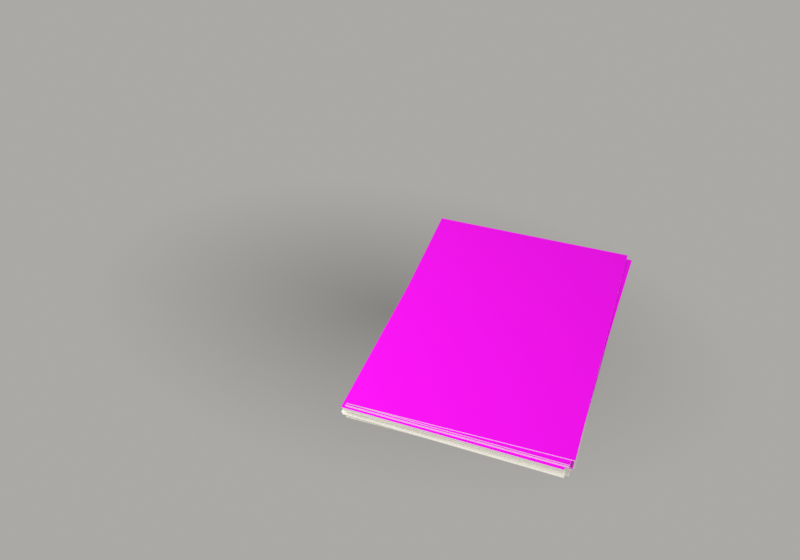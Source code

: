 # Source: class-set.blend  (saved by Blender 5.2.44; exported with 4.5.12 LTS)
import bpy
from mathutils import Matrix  # noqa: F401  (used for matrix-valued properties, if any)

bpy.ops.wm.read_factory_settings(use_empty=True)
scene = bpy.context.scene
scene.name = 'Scene'

# ---- collections
col_collection = bpy.data.collections.new('Collection'); scene.collection.children.link(col_collection)

# ---- images (referenced by path relative to the original .blend; pixels are not part of the script)
import os
ASSET_DIR = os.environ.get("B2B_ASSET_DIR", "")  # directory of the original .blend (textures are referenced by path, not embedded)
HERE = os.path.dirname(os.path.abspath(__file__))  # packed textures are extracted next to this script under _unpacked/

def load_image(name, relpath, width, height, colorspace="sRGB"):
    """Load a texture the original file referenced (path relative to the .blend, or extracted next to this script)."""
    p = next((c for c in (os.path.join(HERE, relpath), os.path.join(ASSET_DIR, relpath)) if relpath and os.path.exists(c)), "")
    if p:
        img = bpy.data.images.load(p, check_existing=True)
        img.name = name
    else:  # same state as the original file: an image datablock whose file is absent (Cycles renders it pink)
        img = bpy.data.images.new(name, width, height)
        img.source = "FILE"
        img.filepath = "//" + (relpath or name)
    img.colorspace_settings.name = colorspace
    return img
img_sheet_1_png = load_image('sheet-1.png', 'textures/sheet-1.png', 1024, 1024, 'sRGB')
img_sheet_2_png = load_image('sheet-2.png', 'textures/sheet-2.png', 1024, 1024, 'sRGB')
img_sheet_3_png = load_image('sheet-3.png', 'textures/sheet-3.png', 1024, 1024, 'sRGB')

# ---- materials (node trees are filled in below, after node groups)
mat_paper = bpy.data.materials.new('Paper')
mat_quiz1 = bpy.data.materials.new('Quiz1')
mat_quiz2 = bpy.data.materials.new('Quiz2')
mat_quiz3 = bpy.data.materials.new('Quiz3')
mat_softshadow = bpy.data.materials.new('SoftShadow')
mat_softshadow.surface_render_method = 'BLENDED'
mat_softshadow.blend_method = 'BLEND'

# ---- material node trees
mat_paper.use_nodes = True; mat_paper.node_tree.nodes.clear()
_N = mat_paper.node_tree.nodes; _L = mat_paper.node_tree.links
n0 = _N.new('ShaderNodeBsdfPrincipled'); n0.name = 'Principled BSDF'; n0.location = (-200, 100)
n0.inputs[0].default_value = (1.0, 0.9823, 0.9216, 1.0)
n0.inputs[2].default_value = 0.92
n0.inputs[10].default_value = 0.005
n0.inputs[13].default_value = 0.25
n1 = _N.new('ShaderNodeOutputMaterial'); n1.name = 'Material Output'; n1.location = (200, 100)
_L.new(n0.outputs[0], n1.inputs[0])
n1.is_active_output = True
mat_quiz1.use_nodes = True; mat_quiz1.node_tree.nodes.clear()
_N = mat_quiz1.node_tree.nodes; _L = mat_quiz1.node_tree.links
n0 = _N.new('ShaderNodeOutputMaterial'); n0.name = 'Material Output'; n0.location = (0, 0)
n1 = _N.new('ShaderNodeTexImage'); n1.name = 'Image Texture'; n1.location = (0, 0)
n1.image = img_sheet_1_png
n1.interpolation = 'Cubic'
n2 = _N.new('ShaderNodeBsdfPrincipled'); n2.name = 'Principled BSDF'; n2.location = (0, 0)
n2.inputs[2].default_value = 0.9
n2.inputs[10].default_value = 0.005
n2.inputs[13].default_value = 0.2
_L.new(n1.outputs[0], n2.inputs[0])
_L.new(n2.outputs[0], n0.inputs[0])
n0.is_active_output = True
mat_quiz2.use_nodes = True; mat_quiz2.node_tree.nodes.clear()
_N = mat_quiz2.node_tree.nodes; _L = mat_quiz2.node_tree.links
n0 = _N.new('ShaderNodeOutputMaterial'); n0.name = 'Material Output'; n0.location = (0, 0)
n1 = _N.new('ShaderNodeTexImage'); n1.name = 'Image Texture'; n1.location = (0, 0)
n1.image = img_sheet_2_png
n1.interpolation = 'Cubic'
n2 = _N.new('ShaderNodeBsdfPrincipled'); n2.name = 'Principled BSDF'; n2.location = (0, 0)
n2.inputs[2].default_value = 0.9
n2.inputs[10].default_value = 0.005
n2.inputs[13].default_value = 0.2
_L.new(n1.outputs[0], n2.inputs[0])
_L.new(n2.outputs[0], n0.inputs[0])
n0.is_active_output = True
mat_quiz3.use_nodes = True; mat_quiz3.node_tree.nodes.clear()
_N = mat_quiz3.node_tree.nodes; _L = mat_quiz3.node_tree.links
n0 = _N.new('ShaderNodeOutputMaterial'); n0.name = 'Material Output'; n0.location = (0, 0)
n1 = _N.new('ShaderNodeTexImage'); n1.name = 'Image Texture'; n1.location = (0, 0)
n1.image = img_sheet_3_png
n1.interpolation = 'Cubic'
n2 = _N.new('ShaderNodeBsdfPrincipled'); n2.name = 'Principled BSDF'; n2.location = (0, 0)
n2.inputs[2].default_value = 0.9
n2.inputs[10].default_value = 0.005
n2.inputs[13].default_value = 0.2
_L.new(n1.outputs[0], n2.inputs[0])
_L.new(n2.outputs[0], n0.inputs[0])
n0.is_active_output = True
mat_softshadow.use_nodes = True; mat_softshadow.node_tree.nodes.clear()
_N = mat_softshadow.node_tree.nodes; _L = mat_softshadow.node_tree.links
n0 = _N.new('ShaderNodeOutputMaterial'); n0.name = 'Material Output'; n0.location = (0, 0)
n1 = _N.new('ShaderNodeNewGeometry'); n1.name = 'Geometry'; n1.location = (0, 0)
n2 = _N.new('ShaderNodeMapping'); n2.name = 'Mapping'; n2.location = (0, 0)
n2.inputs[3].default_value = (0.5714, 0.9091, 1.0)
n3 = _N.new('ShaderNodeTexCoord'); n3.name = 'Texture Coordinate'; n3.location = (0, 0)
n4 = _N.new('ShaderNodeTexGradient'); n4.name = 'Gradient Texture'; n4.location = (0, 0)
n4.gradient_type = 'SPHERICAL'
n5 = _N.new('ShaderNodeMath'); n5.name = 'Math'; n5.location = (0, 0)
n5.operation = 'POWER'
n5.inputs[1].default_value = 1.3
n6 = _N.new('ShaderNodeMath'); n6.name = 'Math.001'; n6.location = (0, 0)
n6.operation = 'MULTIPLY'
n6.inputs[1].default_value = 0.46
n7 = _N.new('ShaderNodeMixShader'); n7.name = 'Mix Shader'; n7.location = (0, 0)
n8 = _N.new('ShaderNodeBsdfTransparent'); n8.name = 'Transparent BSDF'; n8.location = (0, 0)
n9 = _N.new('ShaderNodeEmission'); n9.name = 'Emission'; n9.location = (0, 0)
n9.inputs[0].default_value = (0.02, 0.017, 0.012, 1.0)
_L.new(n3.outputs[3], n2.inputs[0])
_L.new(n2.outputs[0], n4.inputs[0])
_L.new(n4.outputs[1], n5.inputs[0])
_L.new(n5.outputs[0], n6.inputs[0])
_L.new(n6.outputs[0], n7.inputs[0])
_L.new(n8.outputs[0], n7.inputs[1])
_L.new(n9.outputs[0], n7.inputs[2])
_L.new(n7.outputs[0], n0.inputs[0])
n0.is_active_output = True

# ---- world
world_world = bpy.data.worlds.new('World'); scene.world = world_world
world_world.use_nodes = True; world_world.node_tree.nodes.clear()
_N = world_world.node_tree.nodes; _L = world_world.node_tree.links
n0 = _N.new('ShaderNodeOutputWorld'); n0.name = 'World Output'; n0.location = (200, 100)
n1 = _N.new('ShaderNodeBackground'); n1.name = 'Background'; n1.location = (-200, 100)
n1.inputs[0].default_value = (0.97, 0.95, 0.9, 1.0)
n1.inputs[1].default_value = 0.42
_L.new(n1.outputs[0], n0.inputs[0])
n0.is_active_output = True
world_world.color = (0.05088, 0.05088, 0.05088)
world_world.sun_shadow_jitter_overblur = 0.0

# ---- cameras
cam_cam = bpy.data.cameras.new('Cam')
cam_cam.lens = 45.0
cam_cam.dof.aperture_fstop = 8.0

# ---- lights
light_key = bpy.data.lights.new('Key', 'AREA')
light_key.color = (1.0, 0.985, 0.96)
light_key.energy = 126.0
light_key.size = 4.0
light_fill = bpy.data.lights.new('Fill', 'AREA')
light_fill.energy = 42.0
light_fill.size = 6.0

# ---- meshes
me_sheet_00 = bpy.data.meshes.new('Sheet_00')
me_sheet_00.from_pydata([(0.0, -0.707, 0.0), (1.0, -0.707, 0.0), (1.0, 0.707, 0.0), (0.0, 0.707, 0.0), (0.0, -0.707, 0.0038), (1.0, -0.707, 0.0038), (1.0, 0.707, 0.0038), (0.0, 0.707, 0.0038)], [], [(0, 1, 2, 3), (7, 6, 5, 4), (0, 4, 5, 1), (1, 5, 6, 2), (2, 6, 7, 3), (3, 7, 4, 0)])
me_sheet_00.materials.append(mat_paper)
me_sheet_00.update()
me_sheet_01 = bpy.data.meshes.new('Sheet_01')
me_sheet_01.from_pydata([(0.0, -0.707, 0.0), (1.0, -0.707, 0.0), (1.0, 0.707, 0.0), (0.0, 0.707, 0.0), (0.0, -0.707, 0.0038), (1.0, -0.707, 0.0038), (1.0, 0.707, 0.0038), (0.0, 0.707, 0.0038)], [], [(0, 1, 2, 3), (7, 6, 5, 4), (0, 4, 5, 1), (1, 5, 6, 2), (2, 6, 7, 3), (3, 7, 4, 0)])
me_sheet_01.materials.append(mat_paper)
me_sheet_01.update()
me_sheet_02 = bpy.data.meshes.new('Sheet_02')
me_sheet_02.from_pydata([(0.0, -0.707, 0.0), (1.0, -0.707, 0.0), (1.0, 0.707, 0.0), (0.0, 0.707, 0.0), (0.0, -0.707, 0.0038), (1.0, -0.707, 0.0038), (1.0, 0.707, 0.0038), (0.0, 0.707, 0.0038)], [], [(0, 1, 2, 3), (7, 6, 5, 4), (0, 4, 5, 1), (1, 5, 6, 2), (2, 6, 7, 3), (3, 7, 4, 0)])
me_sheet_02.materials.append(mat_paper)
me_sheet_02.update()
me_sheet_03 = bpy.data.meshes.new('Sheet_03')
me_sheet_03.from_pydata([(0.0, -0.707, 0.0), (1.0, -0.707, 0.0), (1.0, 0.707, 0.0), (0.0, 0.707, 0.0), (0.0, -0.707, 0.0038), (1.0, -0.707, 0.0038), (1.0, 0.707, 0.0038), (0.0, 0.707, 0.0038)], [], [(0, 1, 2, 3), (7, 6, 5, 4), (0, 4, 5, 1), (1, 5, 6, 2), (2, 6, 7, 3), (3, 7, 4, 0)])
me_sheet_03.materials.append(mat_paper)
me_sheet_03.update()
me_sheet_04 = bpy.data.meshes.new('Sheet_04')
me_sheet_04.from_pydata([(0.0, -0.707, 0.0), (1.0, -0.707, 0.0), (1.0, 0.707, 0.0), (0.0, 0.707, 0.0), (0.0, -0.707, 0.0038), (1.0, -0.707, 0.0038), (1.0, 0.707, 0.0038), (0.0, 0.707, 0.0038)], [], [(0, 1, 2, 3), (7, 6, 5, 4), (0, 4, 5, 1), (1, 5, 6, 2), (2, 6, 7, 3), (3, 7, 4, 0)])
me_sheet_04.materials.append(mat_paper)
me_sheet_04.update()
me_sheet_05 = bpy.data.meshes.new('Sheet_05')
me_sheet_05.from_pydata([(0.0, -0.707, 0.0), (1.0, -0.707, 0.0), (1.0, 0.707, 0.0), (0.0, 0.707, 0.0), (0.0, -0.707, 0.0038), (1.0, -0.707, 0.0038), (1.0, 0.707, 0.0038), (0.0, 0.707, 0.0038)], [], [(0, 1, 2, 3), (7, 6, 5, 4), (0, 4, 5, 1), (1, 5, 6, 2), (2, 6, 7, 3), (3, 7, 4, 0)])
me_sheet_05.materials.append(mat_paper)
me_sheet_05.update()
me_sheet_06 = bpy.data.meshes.new('Sheet_06')
me_sheet_06.from_pydata([(0.0, -0.707, 0.0), (1.0, -0.707, 0.0), (1.0, 0.707, 0.0), (0.0, 0.707, 0.0), (0.0, -0.707, 0.0038), (1.0, -0.707, 0.0038), (1.0, 0.707, 0.0038), (0.0, 0.707, 0.0038)], [], [(0, 1, 2, 3), (7, 6, 5, 4), (0, 4, 5, 1), (1, 5, 6, 2), (2, 6, 7, 3), (3, 7, 4, 0)])
me_sheet_06.materials.append(mat_paper)
me_sheet_06.update()
me_sheet_07 = bpy.data.meshes.new('Sheet_07')
me_sheet_07.from_pydata([(0.0, -0.707, 0.0), (1.0, -0.707, 0.0), (1.0, 0.707, 0.0), (0.0, 0.707, 0.0), (0.0, -0.707, 0.0038), (1.0, -0.707, 0.0038), (1.0, 0.707, 0.0038), (0.0, 0.707, 0.0038)], [], [(0, 1, 2, 3), (7, 6, 5, 4), (0, 4, 5, 1), (1, 5, 6, 2), (2, 6, 7, 3), (3, 7, 4, 0)])
me_sheet_07.materials.append(mat_paper)
me_sheet_07.update()
me_sheet_08 = bpy.data.meshes.new('Sheet_08')
me_sheet_08.from_pydata([(0.0, -0.707, 0.0), (1.0, -0.707, 0.0), (1.0, 0.707, 0.0), (0.0, 0.707, 0.0), (0.0, -0.707, 0.0038), (1.0, -0.707, 0.0038), (1.0, 0.707, 0.0038), (0.0, 0.707, 0.0038)], [], [(0, 1, 2, 3), (7, 6, 5, 4), (0, 4, 5, 1), (1, 5, 6, 2), (2, 6, 7, 3), (3, 7, 4, 0)])
me_sheet_08.materials.append(mat_paper)
me_sheet_08.update()
me_sheet_09 = bpy.data.meshes.new('Sheet_09')
me_sheet_09.from_pydata([(0.0, -0.707, 0.0), (1.0, -0.707, 0.0), (1.0, 0.707, 0.0), (0.0, 0.707, 0.0), (0.0, -0.707, 0.0038), (1.0, -0.707, 0.0038), (1.0, 0.707, 0.0038), (0.0, 0.707, 0.0038)], [], [(0, 1, 2, 3), (7, 6, 5, 4), (0, 4, 5, 1), (1, 5, 6, 2), (2, 6, 7, 3), (3, 7, 4, 0)])
me_sheet_09.materials.append(mat_paper)
me_sheet_09.update()
me_sheet_10 = bpy.data.meshes.new('Sheet_10')
me_sheet_10.from_pydata([(0.0, -0.707, 0.0), (1.0, -0.707, 0.0), (1.0, 0.707, 0.0), (0.0, 0.707, 0.0), (0.0, -0.707, 0.0038), (1.0, -0.707, 0.0038), (1.0, 0.707, 0.0038), (0.0, 0.707, 0.0038)], [], [(0, 1, 2, 3), (7, 6, 5, 4), (0, 4, 5, 1), (1, 5, 6, 2), (2, 6, 7, 3), (3, 7, 4, 0)])
me_sheet_10.materials.append(mat_paper)
me_sheet_10.update()
me_sheet_11 = bpy.data.meshes.new('Sheet_11')
me_sheet_11.from_pydata([(0.0, -0.707, 0.0), (1.0, -0.707, 0.0), (1.0, 0.707, 0.0), (0.0, 0.707, 0.0), (0.0, -0.707, 0.0038), (1.0, -0.707, 0.0038), (1.0, 0.707, 0.0038), (0.0, 0.707, 0.0038)], [], [(0, 1, 2, 3), (7, 6, 5, 4), (0, 4, 5, 1), (1, 5, 6, 2), (2, 6, 7, 3), (3, 7, 4, 0)])
me_sheet_11.materials.append(mat_paper)
me_sheet_11.update()
me_sheet_12 = bpy.data.meshes.new('Sheet_12')
me_sheet_12.from_pydata([(0.0, -0.707, 0.0), (1.0, -0.707, 0.0), (1.0, 0.707, 0.0), (0.0, 0.707, 0.0), (0.0, -0.707, 0.0038), (1.0, -0.707, 0.0038), (1.0, 0.707, 0.0038), (0.0, 0.707, 0.0038)], [], [(0, 1, 2, 3), (7, 6, 5, 4), (0, 4, 5, 1), (1, 5, 6, 2), (2, 6, 7, 3), (3, 7, 4, 0)])
me_sheet_12.materials.append(mat_paper)
me_sheet_12.update()
me_sheet_13 = bpy.data.meshes.new('Sheet_13')
me_sheet_13.from_pydata([(0.0, -0.707, 0.0), (1.0, -0.707, 0.0), (1.0, 0.707, 0.0), (0.0, 0.707, 0.0), (0.0, -0.707, 0.0038), (1.0, -0.707, 0.0038), (1.0, 0.707, 0.0038), (0.0, 0.707, 0.0038)], [], [(0, 1, 2, 3), (7, 6, 5, 4), (0, 4, 5, 1), (1, 5, 6, 2), (2, 6, 7, 3), (3, 7, 4, 0)])
me_sheet_13.materials.append(mat_paper)
me_sheet_13.update()
me_sheet_14 = bpy.data.meshes.new('Sheet_14')
me_sheet_14.from_pydata([(0.0, -0.707, 0.0), (1.0, -0.707, 0.0), (1.0, 0.707, 0.0), (0.0, 0.707, 0.0), (0.0, -0.707, 0.0038), (1.0, -0.707, 0.0038), (1.0, 0.707, 0.0038), (0.0, 0.707, 0.0038)], [], [(0, 1, 2, 3), (7, 6, 5, 4), (0, 4, 5, 1), (1, 5, 6, 2), (2, 6, 7, 3), (3, 7, 4, 0)])
me_sheet_14.materials.append(mat_paper)
me_sheet_14.update()
me_sheet_15 = bpy.data.meshes.new('Sheet_15')
me_sheet_15.from_pydata([(0.0, -0.707, 0.0), (1.0, -0.707, 0.0), (1.0, 0.707, 0.0), (0.0, 0.707, 0.0), (0.0, -0.707, 0.0038), (1.0, -0.707, 0.0038), (1.0, 0.707, 0.0038), (0.0, 0.707, 0.0038)], [], [(0, 1, 2, 3), (7, 6, 5, 4), (0, 4, 5, 1), (1, 5, 6, 2), (2, 6, 7, 3), (3, 7, 4, 0)])
me_sheet_15.materials.append(mat_paper)
me_sheet_15.update()
me_print_15 = bpy.data.meshes.new('Print_15')
me_print_15.from_pydata([(0.0, -0.707, 0.0), (1.0, -0.707, 0.0), (1.0, 0.707, 0.0), (0.0, 0.707, 0.0)], [], [(0, 1, 2, 3)])
_uv = me_print_15.uv_layers.new(name='UVMap')
_uv.uv.foreach_set('vector', [0.0, 0.0, 1.0, 0.0, 1.0, 1.0, 0.0, 1.0])
me_print_15.materials.append(mat_quiz1)
me_print_15.update()
me_print_14 = bpy.data.meshes.new('Print_14')
me_print_14.from_pydata([(0.0, -0.707, 0.0), (1.0, -0.707, 0.0), (1.0, 0.707, 0.0), (0.0, 0.707, 0.0)], [], [(0, 1, 2, 3)])
_uv = me_print_14.uv_layers.new(name='UVMap')
_uv.uv.foreach_set('vector', [0.0, 0.0, 1.0, 0.0, 1.0, 1.0, 0.0, 1.0])
me_print_14.materials.append(mat_quiz2)
me_print_14.update()
me_print_13 = bpy.data.meshes.new('Print_13')
me_print_13.from_pydata([(0.0, -0.707, 0.0), (1.0, -0.707, 0.0), (1.0, 0.707, 0.0), (0.0, 0.707, 0.0)], [], [(0, 1, 2, 3)])
_uv = me_print_13.uv_layers.new(name='UVMap')
_uv.uv.foreach_set('vector', [0.0, 0.0, 1.0, 0.0, 1.0, 1.0, 0.0, 1.0])
me_print_13.materials.append(mat_quiz3)
me_print_13.update()
me_print_12 = bpy.data.meshes.new('Print_12')
me_print_12.from_pydata([(0.0, -0.707, 0.0), (1.0, -0.707, 0.0), (1.0, 0.707, 0.0), (0.0, 0.707, 0.0)], [], [(0, 1, 2, 3)])
_uv = me_print_12.uv_layers.new(name='UVMap')
_uv.uv.foreach_set('vector', [0.0, 0.0, 1.0, 0.0, 1.0, 1.0, 0.0, 1.0])
me_print_12.materials.append(mat_quiz2)
me_print_12.update()
me_print_11 = bpy.data.meshes.new('Print_11')
me_print_11.from_pydata([(0.0, -0.707, 0.0), (1.0, -0.707, 0.0), (1.0, 0.707, 0.0), (0.0, 0.707, 0.0)], [], [(0, 1, 2, 3)])
_uv = me_print_11.uv_layers.new(name='UVMap')
_uv.uv.foreach_set('vector', [0.0, 0.0, 1.0, 0.0, 1.0, 1.0, 0.0, 1.0])
me_print_11.materials.append(mat_quiz1)
me_print_11.update()
me_print_10 = bpy.data.meshes.new('Print_10')
me_print_10.from_pydata([(0.0, -0.707, 0.0), (1.0, -0.707, 0.0), (1.0, 0.707, 0.0), (0.0, 0.707, 0.0)], [], [(0, 1, 2, 3)])
_uv = me_print_10.uv_layers.new(name='UVMap')
_uv.uv.foreach_set('vector', [0.0, 0.0, 1.0, 0.0, 1.0, 1.0, 0.0, 1.0])
me_print_10.materials.append(mat_quiz3)
me_print_10.update()
me_print_09 = bpy.data.meshes.new('Print_09')
me_print_09.from_pydata([(0.0, -0.707, 0.0), (1.0, -0.707, 0.0), (1.0, 0.707, 0.0), (0.0, 0.707, 0.0)], [], [(0, 1, 2, 3)])
_uv = me_print_09.uv_layers.new(name='UVMap')
_uv.uv.foreach_set('vector', [0.0, 0.0, 1.0, 0.0, 1.0, 1.0, 0.0, 1.0])
me_print_09.materials.append(mat_quiz2)
me_print_09.update()
me_shadowplane = bpy.data.meshes.new('ShadowPlane')
me_shadowplane.from_pydata([(-1.75, -1.1, 0.0), (1.75, -1.1, 0.0), (1.75, 1.1, 0.0), (-1.75, 1.1, 0.0)], [], [(0, 1, 2, 3)])
me_shadowplane.materials.append(mat_softshadow)
me_shadowplane.update()

# ---- objects
ob_sheet_00 = bpy.data.objects.new('Sheet_00', me_sheet_00)
ob_sheet_01 = bpy.data.objects.new('Sheet_01', me_sheet_01)
ob_sheet_02 = bpy.data.objects.new('Sheet_02', me_sheet_02)
ob_sheet_03 = bpy.data.objects.new('Sheet_03', me_sheet_03)
ob_sheet_04 = bpy.data.objects.new('Sheet_04', me_sheet_04)
ob_sheet_05 = bpy.data.objects.new('Sheet_05', me_sheet_05)
ob_sheet_06 = bpy.data.objects.new('Sheet_06', me_sheet_06)
ob_sheet_07 = bpy.data.objects.new('Sheet_07', me_sheet_07)
ob_sheet_08 = bpy.data.objects.new('Sheet_08', me_sheet_08)
ob_sheet_09 = bpy.data.objects.new('Sheet_09', me_sheet_09)
ob_sheet_10 = bpy.data.objects.new('Sheet_10', me_sheet_10)
ob_sheet_11 = bpy.data.objects.new('Sheet_11', me_sheet_11)
ob_sheet_12 = bpy.data.objects.new('Sheet_12', me_sheet_12)
ob_sheet_13 = bpy.data.objects.new('Sheet_13', me_sheet_13)
ob_sheet_14 = bpy.data.objects.new('Sheet_14', me_sheet_14)
ob_sheet_15 = bpy.data.objects.new('Sheet_15', me_sheet_15)
ob_target = bpy.data.objects.new('Target', None)
ob_cam = bpy.data.objects.new('Cam', cam_cam)
ob_key = bpy.data.objects.new('Key', light_key)
ob_fill = bpy.data.objects.new('Fill', light_fill)
ob_print_15 = bpy.data.objects.new('Print_15', me_print_15)
ob_print_14 = bpy.data.objects.new('Print_14', me_print_14)
ob_print_13 = bpy.data.objects.new('Print_13', me_print_13)
ob_print_12 = bpy.data.objects.new('Print_12', me_print_12)
ob_print_11 = bpy.data.objects.new('Print_11', me_print_11)
ob_print_10 = bpy.data.objects.new('Print_10', me_print_10)
ob_print_09 = bpy.data.objects.new('Print_09', me_print_09)
ob_shadowplane = bpy.data.objects.new('ShadowPlane', me_shadowplane)

# ---- transforms, parenting, visibility, modifiers, constraints
ob_sheet_00.location = (-0.004228, -0.009776, 0.0)
ob_sheet_00.rotation_euler = (0.0, 0.0, 0.007376)
ob_sheet_01.location = (-0.01026, 0.001005, 0.0052)
ob_sheet_01.rotation_euler = (0.0, 0.0, -0.006564)
ob_sheet_02.location = (-0.01061, 0.0002082, 0.0104)
ob_sheet_02.rotation_euler = (0.0, 0.0, -0.0226)
ob_sheet_03.location = (-0.001593, -0.01204, 0.0156)
ob_sheet_03.rotation_euler = (0.0, 0.0, -0.02)
ob_sheet_04.location = (-0.001812, 0.009152, 0.0208)
ob_sheet_04.rotation_euler = (0.0, 0.0, -0.01838)
ob_sheet_05.location = (-0.006642, 0.003568, 0.026)
ob_sheet_05.rotation_euler = (0.0, 0.0, 0.02188)
ob_sheet_06.location = (0.00185, -0.002893, 0.0312)
ob_sheet_06.rotation_euler = (0.0, 0.0, 0.02327)
ob_sheet_07.location = (-0.01088, 0.01004, 0.0364)
ob_sheet_07.rotation_euler = (0.0, 0.0, -0.01028)
ob_sheet_08.location = (-0.008538, -0.0107, 0.0416)
ob_sheet_08.rotation_euler = (0.0, 0.0, -0.009359)
ob_sheet_09.location = (0.007587, -0.00894, 0.0468)
ob_sheet_09.rotation_euler = (0.0, 0.0, 0.003988)
ob_sheet_10.location = (0.003334, -0.003573, 0.052)
ob_sheet_10.rotation_euler = (0.0, 0.0, 0.002333)
ob_sheet_11.location = (-0.01049, -0.01233, 0.0572)
ob_sheet_11.rotation_euler = (0.0, 0.0, -0.01437)
ob_sheet_12.location = (0.00433, -0.002027, 0.0624)
ob_sheet_12.rotation_euler = (0.0, 0.0, -0.009082)
ob_sheet_13.location = (0.002053, -0.001311, 0.0676)
ob_sheet_13.rotation_euler = (0.0, 0.0, -0.009785)
ob_sheet_14.location = (0.007065, 0.005572, 0.0728)
ob_sheet_14.rotation_euler = (0.0, 0.0, -0.01251)
ob_sheet_15.location = (0.001786, 0.0007055, 0.078)
ob_sheet_15.rotation_euler = (0.0, 0.0, 0.01833)
ob_target.location = (0.0, 0.0, 0.22)
ob_cam.location = (1.214, -3.427, 3.354)
_c = ob_cam.constraints.new('TRACK_TO'); _c.name = 'Track To'
_c.target = ob_target
ob_key.location = (-2.1, -1.4, 3.1)
ob_key.rotation_euler = (0.5934, -0.4189, 0.0)
ob_fill.location = (3.2, -2.4, 1.6)
ob_fill.rotation_euler = (1.082, 0.6632, 0.0)
ob_print_15.parent = ob_sheet_15
ob_print_15.location = (0.0, 0.0, 0.0044)
ob_print_15.color = (1.0, 1.0, 0.0, 1.0)
ob_print_14.parent = ob_sheet_14
ob_print_14.location = (0.0, 0.0, 0.0044)
ob_print_14.color = (1.0, 1.0, 0.0, 1.0)
ob_print_13.parent = ob_sheet_13
ob_print_13.location = (0.0, 0.0, 0.0044)
ob_print_13.color = (1.0, 1.0, 0.0, 1.0)
ob_print_12.parent = ob_sheet_12
ob_print_12.location = (0.0, 0.0, 0.0044)
ob_print_12.color = (1.0, 1.0, 0.0, 1.0)
ob_print_11.parent = ob_sheet_11
ob_print_11.location = (0.0, 0.0, 0.0044)
ob_print_11.color = (1.0, 1.0, 0.0, 1.0)
ob_print_10.parent = ob_sheet_10
ob_print_10.location = (0.0, 0.0, 0.0044)
ob_print_10.color = (1.0, 1.0, 0.0, 1.0)
ob_print_09.parent = ob_sheet_09
ob_print_09.location = (0.0, 0.0, 0.0044)
ob_print_09.color = (1.0, 1.0, 0.0, 1.0)
ob_shadowplane.location = (0.0, 0.0, -0.0004)
ob_shadowplane.color = (0.02, 0.02, 0.02, 1.0)
ob_shadowplane.visible_shadow = False

# ---- collection membership
col_collection.objects.link(ob_sheet_00)
col_collection.objects.link(ob_sheet_01)
col_collection.objects.link(ob_sheet_02)
col_collection.objects.link(ob_sheet_03)
col_collection.objects.link(ob_sheet_04)
col_collection.objects.link(ob_sheet_05)
col_collection.objects.link(ob_sheet_06)
col_collection.objects.link(ob_sheet_07)
col_collection.objects.link(ob_sheet_08)
col_collection.objects.link(ob_sheet_09)
col_collection.objects.link(ob_sheet_10)
col_collection.objects.link(ob_sheet_11)
col_collection.objects.link(ob_sheet_12)
col_collection.objects.link(ob_sheet_13)
col_collection.objects.link(ob_sheet_14)
col_collection.objects.link(ob_sheet_15)
col_collection.objects.link(ob_target)
col_collection.objects.link(ob_cam)
col_collection.objects.link(ob_key)
col_collection.objects.link(ob_fill)
col_collection.objects.link(ob_print_15)
col_collection.objects.link(ob_print_14)
col_collection.objects.link(ob_print_13)
col_collection.objects.link(ob_print_12)
col_collection.objects.link(ob_print_11)
col_collection.objects.link(ob_print_10)
col_collection.objects.link(ob_print_09)
col_collection.objects.link(ob_shadowplane)

# ---- scene / render settings (as saved in the file)
scene.camera = ob_cam
scene.frame_start = 1; scene.frame_end = 67; scene.frame_set(1)
scene.render.engine = 'BLENDER_EEVEE_NEXT'
scene.render.resolution_x = 1400
scene.render.resolution_y = 980
scene.render.film_transparent = True
scene.render.bake_bias = 0.0
scene.render.bake_samples = 0
scene.render.compositor_device = 'GPU'
scene.eevee.taa_render_samples = 32
scene.eevee.use_volume_custom_range = False
scene.eevee.fast_gi_thickness_near = 0.1
scene.eevee.fast_gi_thickness_far = 0.0
scene.eevee.ray_tracing_options.screen_trace_thickness = 0.1
scene.eevee.use_raytracing = True
scene.view_settings.view_transform = 'Standard'
scene.unit_settings.scale_length = 0.21
bpy.context.view_layer.update()
